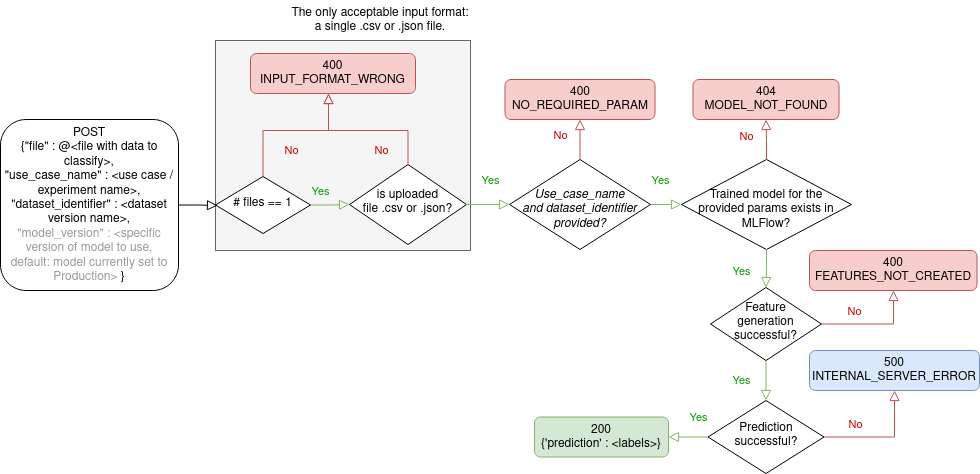

The diagram above was exported from draw.io. Its source (the exported page's mxGraphModel, read from the mxfile embedded in the PNG):
<mxGraphModel dx="1981" dy="716" grid="1" gridSize="10" guides="1" tooltips="1" connect="1" arrows="1" fold="1" page="1" pageScale="1" pageWidth="827" pageHeight="1169" math="0" shadow="0">
  <root>
    <mxCell id="WIyWlLk6GJQsqaUBKTNV-0" />
    <mxCell id="WIyWlLk6GJQsqaUBKTNV-1" parent="WIyWlLk6GJQsqaUBKTNV-0" />
    <mxCell id="ISjvwm84u0E7Ygg2jXbU-38" value="" style="rounded=0;whiteSpace=wrap;html=1;fillColor=#f5f5f5;strokeColor=#666666;fontColor=#333333;" parent="WIyWlLk6GJQsqaUBKTNV-1" vertex="1">
      <mxGeometry x="15" y="50" width="255" height="210" as="geometry" />
    </mxCell>
    <mxCell id="WIyWlLk6GJQsqaUBKTNV-2" value="" style="rounded=0;html=1;jettySize=auto;orthogonalLoop=1;fontSize=11;endArrow=block;endFill=0;endSize=8;strokeWidth=1;shadow=0;labelBackgroundColor=none;edgeStyle=orthogonalEdgeStyle;" parent="WIyWlLk6GJQsqaUBKTNV-1" source="WIyWlLk6GJQsqaUBKTNV-3" edge="1">
      <mxGeometry relative="1" as="geometry">
        <mxPoint x="17" y="215" as="targetPoint" />
      </mxGeometry>
    </mxCell>
    <mxCell id="WIyWlLk6GJQsqaUBKTNV-3" value="&lt;div&gt;POST&lt;br&gt;&lt;/div&gt;&lt;div&gt;{&quot;file&quot; : @&amp;lt;file with data to classify&amp;gt;,&lt;/div&gt;&lt;div&gt;&quot;use_case_name&quot; : &amp;lt;use case / experiment name&amp;gt;,&lt;/div&gt;&lt;div&gt;&quot;dataset_identifier&quot; : &amp;lt;dataset version name&amp;gt;,&lt;/div&gt;&lt;div&gt;&lt;font color=&quot;#999999&quot;&gt;&quot;model_version&quot; : &amp;lt;specific version of model to use, &lt;br&gt;&lt;/font&gt;&lt;/div&gt;&lt;div&gt;&lt;font color=&quot;#999999&quot;&gt;default: model currently set to Production&amp;gt;&lt;/font&gt; }&lt;/div&gt;" style="rounded=1;whiteSpace=wrap;html=1;fontSize=12;glass=0;strokeWidth=1;shadow=0;" parent="WIyWlLk6GJQsqaUBKTNV-1" vertex="1">
      <mxGeometry x="-200" y="129" width="178" height="171" as="geometry" />
    </mxCell>
    <mxCell id="WIyWlLk6GJQsqaUBKTNV-4" value="&lt;font color=&quot;#009900&quot;&gt;Yes&lt;/font&gt;" style="rounded=0;html=1;jettySize=auto;orthogonalLoop=1;fontSize=11;endArrow=block;endFill=0;endSize=8;strokeWidth=1;shadow=0;labelBackgroundColor=none;edgeStyle=orthogonalEdgeStyle;fillColor=#d5e8d4;strokeColor=#82b366;entryX=0;entryY=0.5;entryDx=0;entryDy=0;" parent="WIyWlLk6GJQsqaUBKTNV-1" source="WIyWlLk6GJQsqaUBKTNV-6" target="Agc_zS6umaUeWumIrHdO-3" edge="1">
      <mxGeometry x="-0.5918" y="24" relative="1" as="geometry">
        <mxPoint as="offset" />
        <mxPoint x="481" y="214" as="targetPoint" />
      </mxGeometry>
    </mxCell>
    <mxCell id="WIyWlLk6GJQsqaUBKTNV-6" value="&lt;div&gt;&lt;i&gt;&lt;br&gt;&lt;/i&gt;&lt;/div&gt;&lt;div&gt;&lt;i&gt;Use_case_name &lt;br&gt;&lt;/i&gt;&lt;/div&gt;&lt;div&gt;&lt;i&gt;and dataset_identifier provided?&lt;/i&gt;&lt;/div&gt;" style="rhombus;whiteSpace=wrap;html=1;shadow=0;fontFamily=Helvetica;fontSize=12;align=center;strokeWidth=1;spacing=6;spacingTop=-4;" parent="WIyWlLk6GJQsqaUBKTNV-1" vertex="1">
      <mxGeometry x="309" y="169" width="141" height="90" as="geometry" />
    </mxCell>
    <mxCell id="WIyWlLk6GJQsqaUBKTNV-7" value="&lt;div&gt;400&lt;/div&gt;&lt;div&gt;NO_REQUIRED_PARAM&lt;br&gt;&lt;/div&gt;" style="rounded=1;whiteSpace=wrap;html=1;fontSize=12;glass=0;strokeWidth=1;shadow=0;fillColor=#f8cecc;strokeColor=#b85450;" parent="WIyWlLk6GJQsqaUBKTNV-1" vertex="1">
      <mxGeometry x="304.5" y="89" width="150" height="40" as="geometry" />
    </mxCell>
    <mxCell id="WIyWlLk6GJQsqaUBKTNV-8" value="&lt;font color=&quot;#CC0000&quot;&gt;No&lt;/font&gt;" style="rounded=0;html=1;jettySize=auto;orthogonalLoop=1;fontSize=11;endArrow=block;endFill=0;endSize=8;strokeWidth=1;shadow=0;labelBackgroundColor=none;edgeStyle=orthogonalEdgeStyle;fillColor=#f8cecc;strokeColor=#b85450;" parent="WIyWlLk6GJQsqaUBKTNV-1" edge="1">
      <mxGeometry x="0.2" y="20" relative="1" as="geometry">
        <mxPoint as="offset" />
        <mxPoint x="340" y="183" as="sourcePoint" />
      </mxGeometry>
    </mxCell>
    <mxCell id="ISjvwm84u0E7Ygg2jXbU-4" value="&lt;font color=&quot;#CC0000&quot;&gt;No&lt;/font&gt;" style="rounded=0;html=1;jettySize=auto;orthogonalLoop=1;fontSize=11;endArrow=block;endFill=0;endSize=8;strokeWidth=1;shadow=0;labelBackgroundColor=none;edgeStyle=orthogonalEdgeStyle;fillColor=#f8cecc;strokeColor=#b85450;exitX=1;exitY=0.5;exitDx=0;exitDy=0;" parent="WIyWlLk6GJQsqaUBKTNV-1" source="Agc_zS6umaUeWumIrHdO-2" target="ISjvwm84u0E7Ygg2jXbU-5" edge="1">
      <mxGeometry x="-0.373" y="14" relative="1" as="geometry">
        <mxPoint y="1" as="offset" />
        <mxPoint x="690" y="320" as="sourcePoint" />
        <mxPoint x="680" y="300" as="targetPoint" />
        <Array as="points">
          <mxPoint x="693" y="334" />
        </Array>
      </mxGeometry>
    </mxCell>
    <mxCell id="ISjvwm84u0E7Ygg2jXbU-5" value="&lt;div&gt;400&lt;/div&gt;&lt;div&gt;FEATURES_NOT_CREATED&lt;br&gt;&lt;/div&gt;" style="rounded=1;whiteSpace=wrap;html=1;fontSize=12;glass=0;strokeWidth=1;shadow=0;fillColor=#f8cecc;strokeColor=#b85450;" parent="WIyWlLk6GJQsqaUBKTNV-1" vertex="1">
      <mxGeometry x="609" y="260" width="167.5" height="40" as="geometry" />
    </mxCell>
    <mxCell id="ISjvwm84u0E7Ygg2jXbU-6" value="&lt;font color=&quot;#009900&quot;&gt;Yes&lt;/font&gt;" style="rounded=0;html=1;jettySize=auto;orthogonalLoop=1;fontSize=11;endArrow=block;endFill=0;endSize=8;strokeWidth=1;shadow=0;labelBackgroundColor=none;edgeStyle=orthogonalEdgeStyle;fillColor=#d5e8d4;strokeColor=#82b366;" parent="WIyWlLk6GJQsqaUBKTNV-1" source="Agc_zS6umaUeWumIrHdO-2" target="ISjvwm84u0E7Ygg2jXbU-27" edge="1">
      <mxGeometry y="-25" relative="1" as="geometry">
        <mxPoint as="offset" />
        <mxPoint x="918.5" y="371" as="sourcePoint" />
        <mxPoint x="860" y="350" as="targetPoint" />
        <Array as="points" />
      </mxGeometry>
    </mxCell>
    <mxCell id="ISjvwm84u0E7Ygg2jXbU-27" value="Prediction successful?" style="rhombus;whiteSpace=wrap;html=1;shadow=0;fontFamily=Helvetica;fontSize=12;align=center;strokeWidth=1;spacing=6;spacingTop=-4;" parent="WIyWlLk6GJQsqaUBKTNV-1" vertex="1">
      <mxGeometry x="507.5" y="410" width="116" height="73" as="geometry" />
    </mxCell>
    <mxCell id="ISjvwm84u0E7Ygg2jXbU-28" value="&lt;font color=&quot;#009900&quot;&gt;Yes&lt;/font&gt;" style="rounded=0;html=1;jettySize=auto;orthogonalLoop=1;fontSize=11;endArrow=block;endFill=0;endSize=8;strokeWidth=1;shadow=0;labelBackgroundColor=none;edgeStyle=orthogonalEdgeStyle;fillColor=#d5e8d4;strokeColor=#82b366;" parent="WIyWlLk6GJQsqaUBKTNV-1" source="ISjvwm84u0E7Ygg2jXbU-27" target="ISjvwm84u0E7Ygg2jXbU-30" edge="1">
      <mxGeometry x="-0.5" y="-20" relative="1" as="geometry">
        <mxPoint as="offset" />
        <mxPoint x="470" y="446" as="sourcePoint" />
        <mxPoint x="1005.5" y="440" as="targetPoint" />
        <Array as="points" />
      </mxGeometry>
    </mxCell>
    <mxCell id="ISjvwm84u0E7Ygg2jXbU-30" value="200&lt;br&gt;{'prediction' : &amp;lt;labels&amp;gt;}" style="rounded=1;whiteSpace=wrap;html=1;fontSize=12;glass=0;strokeWidth=1;shadow=0;fillColor=#d5e8d4;strokeColor=#82b366;" parent="WIyWlLk6GJQsqaUBKTNV-1" vertex="1">
      <mxGeometry x="334" y="426.5" width="134" height="40" as="geometry" />
    </mxCell>
    <mxCell id="ISjvwm84u0E7Ygg2jXbU-34" value="&lt;div&gt;500&lt;/div&gt;&lt;div&gt;INTERNAL_SERVER_ERROR&lt;br&gt;&lt;/div&gt;" style="rounded=1;whiteSpace=wrap;html=1;fontSize=12;glass=0;strokeWidth=1;shadow=0;fillColor=#dae8fc;strokeColor=#6c8ebf;" parent="WIyWlLk6GJQsqaUBKTNV-1" vertex="1">
      <mxGeometry x="609" y="360" width="170" height="40" as="geometry" />
    </mxCell>
    <mxCell id="ISjvwm84u0E7Ygg2jXbU-40" value="The only acceptable input format: a single .csv or .json file." style="text;html=1;strokeColor=none;fillColor=none;align=center;verticalAlign=middle;whiteSpace=wrap;rounded=0;" parent="WIyWlLk6GJQsqaUBKTNV-1" vertex="1">
      <mxGeometry x="90" y="10" width="180" height="40" as="geometry" />
    </mxCell>
    <mxCell id="MqunOcK5eO53b12ELdYs-0" value="# files == 1" style="rhombus;whiteSpace=wrap;html=1;shadow=0;fontFamily=Helvetica;fontSize=12;align=center;strokeWidth=1;spacing=6;spacingTop=-4;" parent="WIyWlLk6GJQsqaUBKTNV-1" vertex="1">
      <mxGeometry x="15" y="186" width="95" height="57" as="geometry" />
    </mxCell>
    <mxCell id="MqunOcK5eO53b12ELdYs-1" value="&lt;div&gt;400&lt;/div&gt;&lt;div&gt;INPUT_FORMAT_WRONG&lt;br&gt;&lt;/div&gt;" style="rounded=1;whiteSpace=wrap;html=1;fontSize=12;glass=0;strokeWidth=1;shadow=0;fillColor=#f8cecc;strokeColor=#b85450;" parent="WIyWlLk6GJQsqaUBKTNV-1" vertex="1">
      <mxGeometry x="50" y="63" width="165" height="40" as="geometry" />
    </mxCell>
    <mxCell id="MqunOcK5eO53b12ELdYs-2" value="&lt;font color=&quot;#009900&quot;&gt;Yes&lt;/font&gt;" style="rounded=0;html=1;jettySize=auto;orthogonalLoop=1;fontSize=11;endArrow=block;endFill=0;endSize=8;strokeWidth=1;shadow=0;labelBackgroundColor=none;edgeStyle=orthogonalEdgeStyle;fillColor=#d5e8d4;strokeColor=#82b366;exitX=1;exitY=0.5;exitDx=0;exitDy=0;" parent="WIyWlLk6GJQsqaUBKTNV-1" source="MqunOcK5eO53b12ELdYs-0" target="MqunOcK5eO53b12ELdYs-8" edge="1">
      <mxGeometry x="-0.4937" y="15" relative="1" as="geometry">
        <mxPoint y="1" as="offset" />
        <mxPoint x="115" y="215.66999999999996" as="sourcePoint" />
        <mxPoint x="145.07027027027016" y="214.79999999999995" as="targetPoint" />
      </mxGeometry>
    </mxCell>
    <mxCell id="MqunOcK5eO53b12ELdYs-3" value="&lt;font color=&quot;#CC0000&quot;&gt;No&lt;/font&gt;" style="edgeStyle=orthogonalEdgeStyle;rounded=0;html=1;jettySize=auto;orthogonalLoop=1;fontSize=11;endArrow=block;endFill=0;endSize=8;strokeWidth=1;shadow=0;labelBackgroundColor=none;fillColor=#f8cecc;strokeColor=#b85450;" parent="WIyWlLk6GJQsqaUBKTNV-1" source="MqunOcK5eO53b12ELdYs-0" target="MqunOcK5eO53b12ELdYs-1" edge="1">
      <mxGeometry x="-0.0101" y="-20" relative="1" as="geometry">
        <mxPoint as="offset" />
        <mxPoint x="65" y="182" as="sourcePoint" />
        <mxPoint x="65" y="140" as="targetPoint" />
        <Array as="points">
          <mxPoint x="63" y="140" />
          <mxPoint x="128" y="140" />
        </Array>
      </mxGeometry>
    </mxCell>
    <mxCell id="MqunOcK5eO53b12ELdYs-8" value="&lt;div&gt;is uploaded &lt;br&gt;&lt;/div&gt;&lt;div&gt;file .csv or .json?&lt;/div&gt;" style="rhombus;whiteSpace=wrap;html=1;shadow=0;fontFamily=Helvetica;fontSize=12;align=center;strokeWidth=1;spacing=6;spacingTop=-4;" parent="WIyWlLk6GJQsqaUBKTNV-1" vertex="1">
      <mxGeometry x="149" y="174" width="117" height="80" as="geometry" />
    </mxCell>
    <mxCell id="MqunOcK5eO53b12ELdYs-10" value="&lt;font color=&quot;#CC0000&quot;&gt;No&lt;/font&gt;" style="edgeStyle=orthogonalEdgeStyle;rounded=0;html=1;jettySize=auto;orthogonalLoop=1;fontSize=11;endArrow=block;endFill=0;endSize=8;strokeWidth=1;shadow=0;labelBackgroundColor=none;fillColor=#f8cecc;strokeColor=#b85450;" parent="WIyWlLk6GJQsqaUBKTNV-1" target="MqunOcK5eO53b12ELdYs-1" edge="1">
      <mxGeometry x="-0.1749" y="20" relative="1" as="geometry">
        <mxPoint x="1" as="offset" />
        <mxPoint x="207.5" y="175" as="sourcePoint" />
        <mxPoint x="207.5" y="133" as="targetPoint" />
        <Array as="points">
          <mxPoint x="208" y="140" />
          <mxPoint x="128" y="140" />
        </Array>
      </mxGeometry>
    </mxCell>
    <mxCell id="MqunOcK5eO53b12ELdYs-12" value="&lt;font color=&quot;#009900&quot;&gt;Yes&lt;/font&gt;" style="rounded=0;html=1;jettySize=auto;orthogonalLoop=1;fontSize=11;endArrow=block;endFill=0;endSize=8;strokeWidth=1;shadow=0;labelBackgroundColor=none;edgeStyle=orthogonalEdgeStyle;fillColor=#d5e8d4;strokeColor=#82b366;" parent="WIyWlLk6GJQsqaUBKTNV-1" source="MqunOcK5eO53b12ELdYs-8" target="WIyWlLk6GJQsqaUBKTNV-6" edge="1">
      <mxGeometry x="0.1163" y="24" relative="1" as="geometry">
        <mxPoint as="offset" />
        <mxPoint x="290" y="214.5" as="sourcePoint" />
        <mxPoint x="325" y="215" as="targetPoint" />
      </mxGeometry>
    </mxCell>
    <mxCell id="MqunOcK5eO53b12ELdYs-14" value="&lt;font color=&quot;#CC0000&quot;&gt;No&lt;/font&gt;" style="rounded=0;html=1;jettySize=auto;orthogonalLoop=1;fontSize=11;endArrow=block;endFill=0;endSize=8;strokeWidth=1;shadow=0;labelBackgroundColor=none;edgeStyle=orthogonalEdgeStyle;fillColor=#f8cecc;strokeColor=#b85450;exitX=0.5;exitY=0;exitDx=0;exitDy=0;" parent="WIyWlLk6GJQsqaUBKTNV-1" source="WIyWlLk6GJQsqaUBKTNV-6" target="WIyWlLk6GJQsqaUBKTNV-7" edge="1">
      <mxGeometry x="0.2" y="20" relative="1" as="geometry">
        <mxPoint as="offset" />
        <mxPoint x="364" y="325" as="sourcePoint" />
        <mxPoint x="364" y="295" as="targetPoint" />
      </mxGeometry>
    </mxCell>
    <mxCell id="MqunOcK5eO53b12ELdYs-17" value="&lt;font color=&quot;#CC0000&quot;&gt;No&lt;/font&gt;" style="rounded=0;html=1;jettySize=auto;orthogonalLoop=1;fontSize=11;endArrow=block;endFill=0;endSize=8;strokeWidth=1;shadow=0;labelBackgroundColor=none;edgeStyle=orthogonalEdgeStyle;fillColor=#f8cecc;strokeColor=#b85450;exitX=1;exitY=0.5;exitDx=0;exitDy=0;entryX=0.5;entryY=1;entryDx=0;entryDy=0;" parent="WIyWlLk6GJQsqaUBKTNV-1" source="ISjvwm84u0E7Ygg2jXbU-27" target="ISjvwm84u0E7Ygg2jXbU-34" edge="1">
      <mxGeometry x="-0.4696" y="13" relative="1" as="geometry">
        <mxPoint as="offset" />
        <mxPoint x="1080" y="340" as="sourcePoint" />
        <mxPoint x="856.5" y="260" as="targetPoint" />
        <Array as="points">
          <mxPoint x="694" y="447" />
        </Array>
      </mxGeometry>
    </mxCell>
    <mxCell id="Agc_zS6umaUeWumIrHdO-2" value="&lt;div&gt;Feature &lt;br&gt;&lt;/div&gt;&lt;div&gt;generation successful?&lt;/div&gt;" style="rhombus;whiteSpace=wrap;html=1;shadow=0;fontFamily=Helvetica;fontSize=12;align=center;strokeWidth=1;spacing=6;spacingTop=-4;" vertex="1" parent="WIyWlLk6GJQsqaUBKTNV-1">
      <mxGeometry x="510" y="297" width="111" height="73" as="geometry" />
    </mxCell>
    <mxCell id="Agc_zS6umaUeWumIrHdO-3" value="&lt;div&gt;&lt;br&gt;&lt;/div&gt;&lt;div&gt;Trained model for the provided params exists in MLFlow?&lt;/div&gt;" style="rhombus;whiteSpace=wrap;html=1;shadow=0;fontFamily=Helvetica;fontSize=12;align=center;strokeWidth=1;spacing=6;spacingTop=-4;" vertex="1" parent="WIyWlLk6GJQsqaUBKTNV-1">
      <mxGeometry x="481" y="169" width="170" height="90" as="geometry" />
    </mxCell>
    <mxCell id="Agc_zS6umaUeWumIrHdO-4" value="&lt;font color=&quot;#CC0000&quot;&gt;No&lt;/font&gt;" style="rounded=0;html=1;jettySize=auto;orthogonalLoop=1;fontSize=11;endArrow=block;endFill=0;endSize=8;strokeWidth=1;shadow=0;labelBackgroundColor=none;edgeStyle=orthogonalEdgeStyle;fillColor=#f8cecc;strokeColor=#b85450;" edge="1" parent="WIyWlLk6GJQsqaUBKTNV-1" target="Agc_zS6umaUeWumIrHdO-5" source="Agc_zS6umaUeWumIrHdO-3">
      <mxGeometry x="0.2" y="20" relative="1" as="geometry">
        <mxPoint as="offset" />
        <mxPoint x="567" y="169" as="sourcePoint" />
      </mxGeometry>
    </mxCell>
    <mxCell id="Agc_zS6umaUeWumIrHdO-5" value="&lt;div&gt;404&lt;/div&gt;&lt;div&gt;MODEL_NOT_FOUND&lt;br&gt;&lt;/div&gt;" style="rounded=1;whiteSpace=wrap;html=1;fontSize=12;glass=0;strokeWidth=1;shadow=0;fillColor=#f8cecc;strokeColor=#b85450;" vertex="1" parent="WIyWlLk6GJQsqaUBKTNV-1">
      <mxGeometry x="492.5" y="89" width="146" height="40" as="geometry" />
    </mxCell>
    <mxCell id="Agc_zS6umaUeWumIrHdO-6" value="&lt;font color=&quot;#009900&quot;&gt;Yes&lt;/font&gt;" style="rounded=0;html=1;jettySize=auto;orthogonalLoop=1;fontSize=11;endArrow=block;endFill=0;endSize=8;strokeWidth=1;shadow=0;labelBackgroundColor=none;edgeStyle=orthogonalEdgeStyle;fillColor=#d5e8d4;strokeColor=#82b366;exitX=0.5;exitY=1;exitDx=0;exitDy=0;" edge="1" parent="WIyWlLk6GJQsqaUBKTNV-1" source="Agc_zS6umaUeWumIrHdO-3" target="Agc_zS6umaUeWumIrHdO-2">
      <mxGeometry x="0.1169" y="-25" relative="1" as="geometry">
        <mxPoint as="offset" />
        <mxPoint x="560" y="280.5" as="sourcePoint" />
        <mxPoint x="566" y="300" as="targetPoint" />
      </mxGeometry>
    </mxCell>
  </root>
</mxGraphModel>